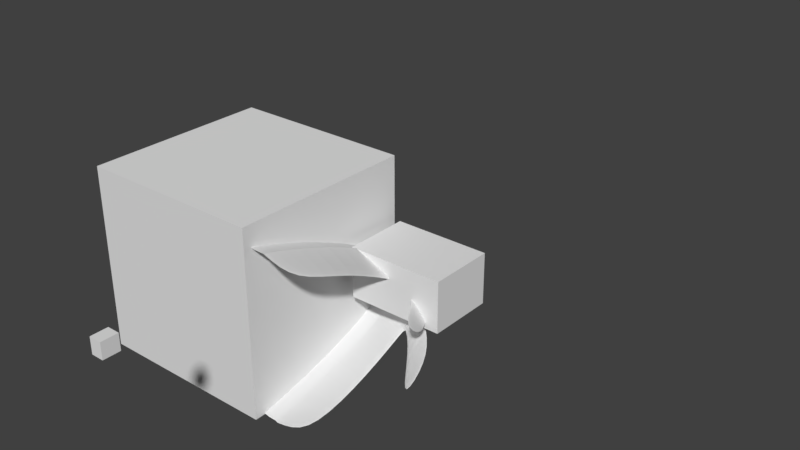 # Source: spacer_mirrored_left_wide_0.8.blend  (saved by Blender 2.79.0; exported with 4.5.12 LTS)
import bpy
from mathutils import Matrix  # noqa: F401  (used for matrix-valued properties, if any)

bpy.ops.wm.read_factory_settings(use_empty=True)
scene = bpy.context.scene
scene.name = 'Scene'

# ---- collections
col_collection_1 = bpy.data.collections.new('Collection 1'); scene.collection.children.link(col_collection_1)

# ---- world
world_world = bpy.data.worlds.new('World'); scene.world = world_world
world_world.color = (0.05088, 0.05088, 0.05088)
world_world.use_sun_shadow = False
world_world.sun_shadow_jitter_overblur = 0.0
world_world.cycles.sampling_method = 'MANUAL'

# ---- meshes
me_cube = bpy.data.meshes.new('Cube')
me_cube.from_pydata([(-1.0, -1.0, -1.0), (-1.0, -1.0, 1.0), (-1.0, 1.0, -1.0), (-1.0, 1.0, 1.0), (1.0, -1.0, -1.0), (1.0, -1.0, 1.0), (1.0, 1.0, -1.0), (1.0, 1.0, 1.0)], [], [(0, 1, 3, 2), (2, 3, 7, 6), (6, 7, 5, 4), (4, 5, 1, 0), (2, 6, 4, 0), (7, 3, 1, 5)])
me_cube.use_remesh_preserve_volume = False
me_cube.use_remesh_preserve_attributes = False
me_cube.use_mirror_vertex_groups = False
me_cube.update()
me_cube_006 = bpy.data.meshes.new('Cube.006')
me_cube_006.from_pydata([(-1.27, -5.115, 0.9342), (-1.27, -3.342, 0.8259), (2.264, -10.54, 0.7372), (2.264, -8.542, 0.7372), (2.264, -40.17, 3.222), (-1.27, -41.33, 3.611), (-1.27, -39.36, 3.611), (2.264, -42.17, 3.222), (0.4157, -3.079, 0.9338), (0.4157, -5.079, 0.9338), (0.4157, -39.5, 3.633), (0.4157, -41.5, 3.633), (0.3526, -5.115, 0.9342), (0.3526, -3.561, 0.8744), (0.3526, -41.33, 3.611), (0.3526, -39.36, 3.611), (2.264, -11.05, 1.0), (0.4157, -7.133, 1.357), (0.4157, -9.133, 1.357), (-1.27, -9.085, 1.348), (-1.27, -7.119, 1.294), (2.264, -13.05, 1.0), (0.3526, -9.085, 1.348), (0.3526, -7.119, 1.294), (-1.27, -2.086, 0.0), (-1.27, -5.115, -0.9728), (-1.27, -1.261, 0.0), (-1.27, -4.145, -0.9542), (2.264, -7.379, 0.0), (2.264, -10.43, -0.9724), (2.264, -6.621, 0.0), (2.264, -8.433, -0.9724), (2.264, -39.46, -2.67), (-1.27, -40.62, -2.983), (-1.27, -38.65, -2.983), (2.264, -41.46, -2.67), (0.4157, -0.1612, -0.05414), (0.4157, -3.079, -0.9724), (0.4157, -2.0, 0.0), (0.4157, -5.079, -0.9724), (0.4157, -38.79, -3.004), (0.4157, -40.79, -3.004), (0.3526, -0.9588, 0.0), (0.3526, -5.115, -0.9728), (0.3526, -4.149, -0.9599), (0.3526, -2.086, 0.0), (0.3526, -40.62, -2.983), (0.3526, -38.65, -2.983), (2.264, -11.05, -1.2), (0.4157, -7.133, -1.499), (0.4157, -9.133, -1.499), (-1.27, -9.085, -1.49), (-1.27, -7.906, -1.49), (2.264, -13.05, -1.2), (0.3526, -9.085, -1.49), (0.3526, -7.119, -1.49), (0.4157, -23.32, 2.711), (0.4157, -25.32, 2.711), (-1.27, -25.21, 2.696), (2.264, -27.61, 2.438), (0.3526, -25.21, 2.696), (0.3526, -23.24, 2.696), (2.264, -25.61, 2.438), (-1.27, -23.24, 2.696), (0.4157, -22.96, -2.441), (0.4157, -24.96, -2.441), (-1.27, -24.85, -2.426), (2.264, -27.26, -2.243), (0.3526, -24.85, -2.426), (0.3526, -22.89, -2.426), (2.264, -25.26, -2.243), (-1.27, -22.89, -2.426), (3.657, -17.3, 0.9936), (3.657, -16.03, 0.9936), (3.746, -12.21, 0.1357), (3.746, -11.43, 0.1357), (4.612, -25.75, 1.08), (4.612, -24.48, 1.08), (4.701, -20.24, 0.2227), (4.701, -19.46, 0.2227), (3.773, -12.51, -0.3785), (3.773, -19.66, -1.351), (3.773, -11.73, -0.3785), (3.773, -18.59, -1.351), (5.019, -20.31, -0.5531), (5.019, -28.8, -1.525), (5.019, -19.53, -0.5531), (5.019, -27.73, -1.525)], [], [(24, 0, 1, 26), (36, 8, 3, 30), (45, 12, 0, 24), (63, 58, 5, 6), (57, 59, 7, 11), (61, 63, 6, 15), (59, 62, 4, 7), (15, 6, 5, 14), (4, 10, 11, 7), (62, 56, 10, 4), (60, 57, 11, 14), (28, 2, 9, 38), (42, 13, 8, 36), (26, 1, 13, 42), (58, 60, 14, 5), (10, 15, 14, 11), (56, 61, 15, 10), (38, 9, 12, 45), (8, 13, 23, 17), (0, 12, 22, 19), (12, 9, 18, 22), (3, 8, 17, 16), (2, 3, 16, 21), (13, 1, 20, 23), (9, 2, 21, 18), (1, 0, 19, 20), (24, 26, 27, 25), (36, 30, 31, 37), (45, 24, 25, 43), (71, 34, 33, 66), (65, 41, 35, 67), (69, 47, 34, 71), (67, 35, 32, 70), (47, 46, 33, 34), (32, 35, 41, 40), (70, 32, 40, 64), (68, 46, 41, 65), (28, 38, 39, 29), (42, 36, 37, 44), (26, 42, 44, 27), (66, 33, 46, 68), (40, 41, 46, 47), (64, 40, 47, 69), (38, 45, 43, 39), (37, 49, 55, 44), (25, 51, 54, 43), (43, 54, 50, 39), (31, 48, 49, 37), (29, 53, 48, 31), (44, 55, 52, 27), (39, 50, 53, 29), (27, 52, 51, 25), (17, 23, 61, 56), (19, 22, 60, 58), (22, 18, 57, 60), (16, 17, 56, 62), (21, 16, 62, 59), (23, 20, 63, 61), (18, 21, 59, 57), (20, 19, 58, 63), (49, 64, 69, 55), (51, 66, 68, 54), (54, 68, 65, 50), (48, 70, 64, 49), (53, 67, 70, 48), (55, 69, 71, 52), (50, 65, 67, 53), (52, 71, 66, 51), (2, 28, 74, 72), (28, 30, 75, 74), (3, 2, 72, 73), (30, 3, 73, 75), (75, 73, 77, 79), (72, 74, 78, 76), (74, 75, 79, 78), (73, 72, 76, 77), (79, 77, 76, 78), (28, 29, 81, 80), (30, 28, 80, 82), (31, 30, 82, 83), (29, 31, 83, 81), (81, 83, 87, 85), (82, 80, 84, 86), (80, 81, 85, 84), (83, 82, 86, 87), (84, 85, 87, 86)])
_k = {(10, 56): 1.0, (8, 36): 1.0, (10, 11): 1.0, (13, 42): 1.0, (14, 15): 1.0, (15, 61): 1.0, (8, 17): 1.0, (13, 23): 1.0, (40, 64): 1.0, (36, 37): 1.0, (40, 41): 1.0, (42, 44): 1.0, (46, 47): 1.0, (47, 69): 1.0, (37, 49): 1.0, (44, 55): 1.0, (17, 56): 1.0, (23, 61): 1.0, (49, 64): 1.0, (55, 69): 1.0}
me_cube_006.attributes.new('crease_edge', 'FLOAT', 'EDGE').data.foreach_set('value', [_k.get((min(e.vertices), max(e.vertices)), 0.0) for e in me_cube_006.edges])
me_cube_006.use_remesh_preserve_volume = False
me_cube_006.use_remesh_preserve_attributes = False
me_cube_006.use_mirror_vertex_groups = False
me_cube_006.update()
me_cube_003 = bpy.data.meshes.new('Cube.003')
me_cube_003.from_pydata([(0.0, -2.0, 0.0), (0.0, -2.0, 2.0), (0.0, 0.0, 0.0), (0.0, 0.0, 2.0), (2.264, -2.0, 0.0), (2.264, -2.0, 2.0), (2.264, 0.0, 0.0), (2.264, 0.0, 2.0)], [], [(0, 1, 3, 2), (2, 3, 7, 6), (6, 7, 5, 4), (4, 5, 1, 0), (2, 6, 4, 0), (7, 3, 1, 5)])
me_cube_003.use_remesh_preserve_volume = False
me_cube_003.use_remesh_preserve_attributes = False
me_cube_003.use_mirror_vertex_groups = False
me_cube_003.update()
me_cube_002 = bpy.data.meshes.new('Cube.002')
me_cube_002.from_pydata([(-2.264, 9.537e-07, -1.0), (-2.264, 9.537e-07, 1.0), (-2.264, 2.0, -1.0), (-2.264, 2.0, 1.0), (0.0, 9.537e-07, -1.0), (0.0, 9.537e-07, 1.0), (0.0, 2.0, -1.0), (0.0, 2.0, 1.0)], [], [(0, 1, 3, 2), (2, 3, 7, 6), (6, 7, 5, 4), (4, 5, 1, 0), (2, 6, 4, 0), (7, 3, 1, 5)])
me_cube_002.use_remesh_preserve_volume = False
me_cube_002.use_remesh_preserve_attributes = False
me_cube_002.use_mirror_vertex_groups = False
me_cube_002.update()

# ---- objects
ob_cube = bpy.data.objects.new('Cube', me_cube)
ob_cube_000 = bpy.data.objects.new('Cube.000', me_cube_006)
ob_cube_002 = bpy.data.objects.new('Cube.002', me_cube_003)
ob_cube_001 = bpy.data.objects.new('Cube.001', me_cube_002)

# ---- transforms, parenting, visibility, modifiers, constraints
ob_cube.location = (-1.124, -0.9346, 0.1921)
ob_cube.hide_viewport = True
ob_cube.lineart.crease_threshold = 0.0
ob_cube_000.location = (-0.04682, 0.01739, 0.0)
ob_cube_000.scale = (0.2287, 0.04738, 0.2716)
ob_cube_000.lineart.crease_threshold = 0.0
_m = ob_cube_000.modifiers.new('Subsurf', 'SUBSURF')
_m.uv_smooth = 'PRESERVE_CORNERS'
_m.quality = 2
_m.levels = 3
_m.show_only_control_edges = False
_m = ob_cube_000.modifiers.new('Boolean', 'BOOLEAN')
_m.object = ob_cube
_m.solver = 'FAST'
ob_cube_002.location = (0.0, 0.0, 0.0)
ob_cube_002.scale = (0.454, 0.3512, 0.2716)
ob_cube_002.hide_viewport = True
ob_cube_002.lineart.crease_threshold = 0.0
ob_cube_001.location = (0.7296, -3.99, 1.361)
ob_cube_001.scale = (0.04995, 0.07629, 0.07231)
ob_cube_001.hide_viewport = True
ob_cube_001.lineart.crease_threshold = 0.0

# ---- collection membership
col_collection_1.objects.link(ob_cube)
col_collection_1.objects.link(ob_cube_000)
col_collection_1.objects.link(ob_cube_002)
col_collection_1.objects.link(ob_cube_001)

# ---- scene / render settings (as saved in the file)
scene.frame_start = 1; scene.frame_end = 250; scene.frame_set(1)
scene.render.engine = 'BLENDER_EEVEE_NEXT'
scene.render.resolution_percentage = 50
scene.render.dither_intensity = 0.0
scene.cycles.use_denoising = False
scene.cycles.samples = 128
scene.cycles.sampling_pattern = 'TABULATED_SOBOL'
scene.cycles.use_adaptive_sampling = False
scene.cycles.use_light_tree = False
scene.cycles.blur_glossy = 0.0
scene.cycles.sample_clamp_indirect = 0.0
scene.view_settings.view_transform = 'Standard'
bpy.context.view_layer.update()

# ---- added for rendering (the .blend has no active camera and no usable light): camera, sun
cam_auto = bpy.data.cameras.new('AutoCamera')
cam_auto.lens = 50.0
cam_auto.sensor_width = 36.0
cam_auto.clip_end = 1000.0
ob_auto_camera = bpy.data.objects.new('AutoCamera', cam_auto)
scene.collection.objects.link(ob_auto_camera)
ob_auto_camera.location = (6.24118, -7.48942, 5.49295)
ob_auto_camera.rotation_euler = (1.09748, -7.21219e-08, 0.694738)
scene.camera = ob_auto_camera
light_auto_sun = bpy.data.lights.new('AutoSun', 'SUN')
light_auto_sun.energy = 3.0
light_auto_sun.angle = 0.0523599
ob_auto_sun = bpy.data.objects.new('AutoSun', light_auto_sun)
scene.collection.objects.link(ob_auto_sun)
ob_auto_sun.rotation_euler = (0.872665, 0.174533, 0.523599)
bpy.context.view_layer.update()
